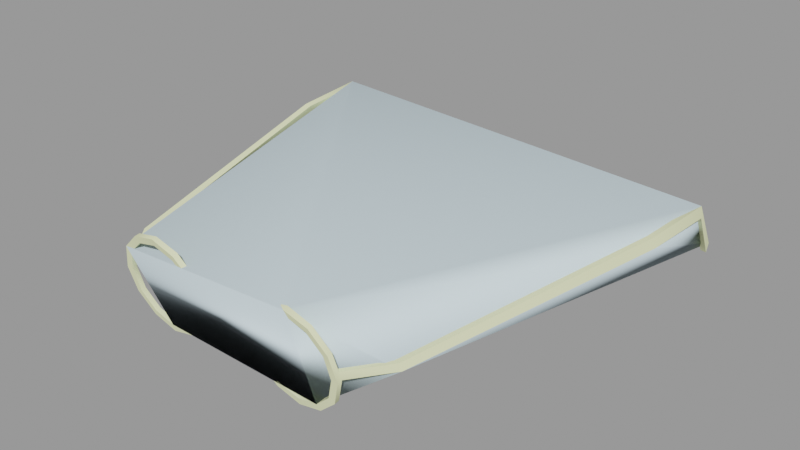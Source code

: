 # Source: medicgib008.blend  (saved by Blender 2.92.15; exported with 4.5.12 LTS)
import bpy
from mathutils import Matrix  # noqa: F401  (used for matrix-valued properties, if any)

bpy.ops.wm.read_factory_settings(use_empty=True)
scene = bpy.context.scene
scene.name = 'medicgib008.qc'

# ---- materials (node trees are filled in below, after node groups)
mat_medic_red_gib = bpy.data.materials.new('medic_red_gib')
mat_medic_red_gib.use_transparent_shadow = False
mat_medic_red_gib.diffuse_color = (0.905, 0.9437, 0.5574, 1.0)
mat_phy = bpy.data.materials.new('  phy')
mat_phy.use_transparent_shadow = False
mat_phy.diffuse_color = (0.7166, 0.8779, 0.9483, 1.0)

# ---- material node trees

# ---- meshes
me_medicgib008_reference = bpy.data.meshes.new('medicgib008_reference')
me_medicgib008_reference.from_pydata([(3.58, 2.858, 77.68), (3.612, 3.039, 77.73), (3.667, 2.856, 77.67), (3.526, 3.039, 77.73), (-1.04, -3.311, 78.42), (-1.009, -3.327, 78.52), (-0.9452, -3.359, 78.72), (-0.4822, -3.213, 77.78), (-0.7729, -3.227, 77.88), (-0.7735, -3.294, 77.87), (-0.9777, -3.33, 78.1), (-0.9771, -3.263, 78.11), (-1.041, -3.378, 78.41), (-0.9458, -3.426, 78.7), (-0.7182, -3.462, 78.91), (-0.7176, -3.395, 78.93), (-0.4189, -3.474, 78.98), (-0.4183, -3.407, 78.99), (-0.1282, -3.461, 78.88), (-0.1276, -3.394, 78.9), (0.07602, -3.425, 78.65), (0.0766, -3.358, 78.66), (0.1391, -3.376, 78.34), (0.1397, -3.309, 78.36), (0.04409, -3.328, 78.05), (0.04468, -3.261, 78.06), (-0.1835, -3.293, 77.84), (-0.1829, -3.226, 77.85), (-0.4828, -3.28, 77.77), (-2.396, 2.849, 78.0), (-2.424, 3.03, 78.05), (-2.339, 3.03, 78.04), (-2.485, 2.847, 77.99), (0.2058, -3.331, 78.49), (0.3969, -3.405, 78.54), (0.2052, -3.401, 78.47), (0.3974, -3.342, 78.55), (0.6389, -3.399, 78.57), (0.6394, -3.336, 78.58), (0.37, -3.419, 78.62), (0.1859, -3.416, 78.56), (0.6429, -3.413, 78.64), (0.3705, -3.356, 78.63), (0.6434, -3.35, 78.65), (0.1864, -3.346, 78.57), (0.1601, -3.37, 78.71), (-0.07649, -3.415, 78.98), (-0.4133, -3.433, 79.09), (-0.7599, -3.416, 79.01), (-1.024, -3.372, 78.77), (-1.098, -3.33, 78.54), (-1.134, -3.31, 78.42), (-1.061, -3.248, 78.07), (-0.8241, -3.202, 77.8), (-0.4873, -3.185, 77.69), (-0.1406, -3.201, 77.76), (0.1231, -3.246, 78.01), (0.2332, -3.308, 78.35), (2.387, -3.304, 78.24), (2.363, -3.325, 78.35), (2.313, -3.367, 78.59), (1.02, -3.307, 78.31), (1.06, -3.4, 78.43), (1.061, -3.33, 78.44), (1.019, -3.377, 78.3), (1.092, -3.315, 77.94), (1.093, -3.244, 77.96), (1.329, -3.269, 77.67), (1.329, -3.199, 77.69), (1.665, -3.252, 77.56), (1.666, -3.182, 77.57), (2.012, -3.268, 77.64), (2.013, -3.198, 77.65), (2.276, -3.313, 77.88), (2.276, -3.243, 77.89), (2.386, -3.375, 78.23), (2.313, -3.437, 78.58), (2.076, -3.483, 78.85), (2.077, -3.412, 78.86), (1.74, -3.5, 78.96), (1.74, -3.429, 78.98), (1.393, -3.484, 78.89), (1.393, -3.413, 78.9), (1.129, -3.439, 78.64), (1.13, -3.368, 78.66), (1.089, -3.415, 78.51), (1.089, -3.345, 78.53), (2.229, -3.422, 78.54), (2.292, -3.373, 78.23), (2.025, -3.458, 78.77), (1.734, -3.471, 78.87), (1.435, -3.458, 78.8), (1.208, -3.423, 78.59), (1.113, -3.375, 78.29), (1.176, -3.326, 77.99), (1.38, -3.291, 77.75), (1.671, -3.277, 77.66), (1.97, -3.29, 77.72), (2.197, -3.325, 77.93), (-1.532, -2.786, 78.48), (-1.498, -2.805, 78.59), (-2.436, 1.133, 78.78), (-2.387, 1.105, 78.93), (-2.516, 2.24, 78.81), (-2.468, 2.275, 78.96), (-1.441, -2.774, 78.47), (-2.347, 1.133, 78.78), (-2.428, 2.241, 78.81), (-1.411, -2.79, 78.57), (-2.303, 1.111, 78.91), (-2.384, 2.274, 78.94), (2.198, -3.258, 77.95), (1.97, -3.223, 77.74), (1.671, -3.21, 77.67), (1.38, -3.224, 77.77), (1.176, -3.259, 78.0), (1.113, -3.308, 78.31), (1.208, -3.356, 78.6), (1.436, -3.391, 78.81), (1.735, -3.404, 78.88), (2.026, -3.391, 78.78), (2.23, -3.355, 78.55), (2.293, -3.306, 78.24), (2.273, -3.322, 78.34), (3.668, 2.283, 78.63), (3.753, 2.284, 78.64), (3.588, 1.119, 78.61), (3.673, 1.114, 78.61), (2.676, -2.784, 78.35), (2.764, -2.799, 78.36), (3.786, 2.249, 78.48), (3.697, 2.25, 78.49), (3.706, 1.142, 78.46), (3.617, 1.142, 78.46), (2.786, -2.78, 78.25), (2.696, -2.768, 78.26), (0.8772, -3.341, 78.53), (0.8768, -3.404, 78.51), (0.9117, -3.418, 78.59), (0.6429, -3.413, 78.64), (0.9122, -3.355, 78.6), (-0.1412, -3.271, 77.75), (0.1225, -3.316, 77.99), (0.2326, -3.378, 78.34), (0.1596, -3.44, 78.7), (-0.07704, -3.486, 78.96), (-0.4138, -3.503, 79.08), (-0.7605, -3.487, 79.0), (-1.024, -3.442, 78.76), (-1.134, -3.38, 78.41), (-1.061, -3.318, 78.06), (-0.8246, -3.272, 77.79), (-0.4879, -3.255, 77.67)], [], [(0, 1, 2), (0, 3, 1), (4, 5, 6), (7, 8, 9), (8, 10, 9), (8, 11, 10), (11, 12, 10), (11, 4, 12), (4, 13, 12), (4, 6, 13), (6, 14, 13), (6, 15, 14), (15, 16, 14), (15, 17, 16), (17, 18, 16), (17, 19, 18), (19, 20, 18), (19, 21, 20), (21, 22, 20), (21, 23, 22), (23, 24, 22), (23, 25, 24), (25, 26, 24), (25, 27, 26), (27, 28, 26), (27, 7, 28), (7, 9, 28), (29, 30, 31), (29, 32, 30), (33, 34, 35), (33, 36, 34), (36, 37, 34), (36, 38, 37), (35, 39, 40), (35, 34, 39), (34, 41, 39), (34, 37, 41), (42, 43, 38), (42, 38, 36), (44, 42, 36), (44, 36, 33), (21, 44, 33), (21, 45, 44), (19, 45, 21), (19, 46, 45), (17, 46, 19), (17, 47, 46), (15, 47, 17), (15, 48, 47), (6, 48, 15), (6, 49, 48), (6, 50, 49), (6, 5, 50), (11, 51, 4), (11, 52, 51), (8, 52, 11), (8, 53, 52), (7, 53, 8), (7, 54, 53), (27, 54, 7), (27, 55, 54), (25, 55, 27), (25, 56, 55), (23, 56, 25), (23, 57, 56), (21, 57, 23), (21, 33, 57), (58, 59, 60), (61, 62, 63), (61, 64, 62), (61, 65, 64), (61, 66, 65), (66, 67, 65), (66, 68, 67), (68, 69, 67), (68, 70, 69), (70, 71, 69), (70, 72, 71), (72, 73, 71), (72, 74, 73), (74, 75, 73), (74, 58, 75), (58, 76, 75), (58, 60, 76), (60, 77, 76), (60, 78, 77), (78, 79, 77), (78, 80, 79), (80, 81, 79), (80, 82, 81), (82, 83, 81), (82, 84, 83), (84, 85, 83), (84, 86, 85), (85, 62, 64), (75, 87, 88), (75, 76, 87), (76, 89, 87), (76, 77, 89), (77, 90, 89), (77, 79, 90), (79, 91, 90), (79, 81, 91), (81, 92, 91), (81, 83, 92), (85, 92, 83), (85, 93, 92), (85, 64, 93), (64, 94, 93), (64, 65, 94), (65, 95, 94), (65, 67, 95), (67, 96, 95), (67, 69, 96), (69, 97, 96), (69, 71, 97), (71, 98, 97), (71, 73, 98), (73, 88, 98), (73, 75, 88), (40, 42, 44), (40, 39, 42), (39, 43, 42), (39, 41, 43), (50, 99, 51), (50, 100, 99), (100, 101, 99), (100, 102, 101), (102, 103, 101), (102, 104, 103), (104, 32, 103), (104, 30, 32), (51, 105, 4), (51, 99, 105), (99, 106, 105), (99, 101, 106), (101, 107, 106), (101, 103, 107), (103, 29, 107), (103, 32, 29), (4, 108, 5), (4, 105, 108), (105, 109, 108), (105, 106, 109), (106, 110, 109), (106, 107, 110), (107, 31, 110), (107, 29, 31), (5, 100, 50), (5, 108, 100), (108, 102, 100), (108, 109, 102), (109, 104, 102), (109, 110, 104), (110, 30, 104), (110, 31, 30), (111, 98, 88), (112, 98, 111), (112, 97, 98), (113, 97, 112), (113, 96, 97), (114, 96, 113), (114, 95, 96), (115, 95, 114), (115, 94, 95), (116, 94, 115), (116, 93, 94), (117, 93, 116), (117, 92, 93), (118, 92, 117), (118, 91, 92), (119, 91, 118), (119, 90, 91), (120, 90, 119), (120, 89, 90), (121, 89, 120), (121, 87, 89), (122, 87, 121), (122, 88, 87), (111, 88, 122), (122, 121, 123), (124, 1, 3), (124, 125, 1), (126, 125, 124), (126, 127, 125), (128, 127, 126), (128, 129, 127), (123, 129, 128), (123, 59, 129), (130, 0, 2), (130, 131, 0), (132, 131, 130), (132, 133, 131), (134, 133, 132), (134, 135, 133), (58, 135, 134), (58, 122, 135), (136, 37, 38), (136, 137, 37), (63, 137, 136), (63, 62, 137), (138, 43, 139), (138, 140, 43), (85, 140, 138), (85, 86, 140), (137, 139, 37), (137, 138, 139), (62, 138, 137), (62, 85, 138), (131, 3, 0), (131, 124, 3), (133, 124, 131), (133, 126, 124), (135, 126, 133), (135, 128, 126), (122, 128, 135), (122, 123, 128), (125, 2, 1), (125, 130, 2), (127, 130, 125), (127, 132, 130), (129, 132, 127), (129, 134, 132), (59, 134, 129), (59, 58, 134), (121, 59, 123), (121, 60, 59), (121, 78, 60), (121, 120, 78), (120, 80, 78), (120, 119, 80), (119, 82, 80), (119, 118, 82), (118, 84, 82), (118, 117, 84), (117, 86, 84), (140, 38, 43), (140, 136, 38), (86, 136, 140), (86, 63, 136), (117, 63, 86), (117, 61, 63), (117, 116, 61), (116, 66, 61), (116, 115, 66), (115, 68, 66), (115, 114, 68), (114, 70, 68), (114, 113, 70), (113, 72, 70), (113, 112, 72), (112, 74, 72), (112, 111, 74), (111, 58, 74), (111, 122, 58), (141, 26, 28), (142, 26, 141), (142, 24, 26), (143, 24, 142), (143, 22, 24), (22, 143, 35), (22, 35, 40), (22, 40, 144), (144, 20, 22), (145, 20, 144), (145, 18, 20), (146, 18, 145), (146, 16, 18), (147, 16, 146), (147, 14, 16), (148, 14, 147), (148, 13, 14), (149, 13, 148), (149, 12, 13), (150, 12, 149), (150, 10, 12), (151, 10, 150), (151, 9, 10), (152, 9, 151), (152, 28, 9), (141, 28, 152), (45, 40, 44), (45, 144, 40), (46, 144, 45), (46, 145, 144), (47, 145, 46), (47, 146, 145), (48, 146, 47), (48, 147, 146), (49, 147, 48), (49, 148, 147), (148, 49, 50), (148, 50, 51), (51, 149, 148), (52, 149, 51), (52, 150, 149), (53, 150, 52), (53, 151, 150), (54, 151, 53), (54, 152, 151), (55, 152, 54), (55, 141, 152), (56, 141, 55), (56, 142, 141), (57, 142, 56), (57, 143, 142), (57, 35, 143), (57, 33, 35)])
me_medicgib008_reference.polygons.foreach_set('use_smooth', [True] * 308)
_k = set([(0, 2), (0, 3), (0, 131), (1, 2), (1, 3), (1, 125), (2, 130), (3, 124), (4, 11), (4, 51), (4, 105), (5, 6), (5, 50), (5, 108), (6, 15), (7, 8), (7, 27), (8, 11), (9, 10), (9, 28), (10, 12), (12, 13), (13, 14), (14, 16), (15, 17), (16, 18), (17, 19), (18, 20), (19, 21), (20, 22), (21, 23), (22, 24), (23, 25), (24, 26), (25, 27), (26, 28), (29, 31), (29, 32), (29, 107), (30, 31), (30, 32), (30, 104), (31, 110), (32, 103), (33, 35), (33, 36), (33, 57), (34, 35), (34, 37), (34, 41), (35, 143), (36, 38), (37, 38), (37, 137), (38, 43), (38, 136), (39, 40), (39, 41), (39, 43), (40, 44), (40, 144), (42, 43), (42, 44), (43, 140), (44, 45), (45, 46), (46, 47), (47, 48), (48, 49), (49, 50), (50, 100), (51, 52), (51, 99), (52, 53), (53, 54), (54, 55), (55, 56), (56, 57), (58, 74), (58, 122), (58, 134), (59, 60), (59, 123), (59, 129), (60, 78), (61, 63), (61, 66), (62, 63), (62, 64), (62, 137), (63, 136), (64, 65), (65, 67), (66, 68), (67, 69), (68, 70), (69, 71), (70, 72), (71, 73), (72, 74), (73, 75), (75, 76), (76, 77), (77, 79), (78, 80), (79, 81), (80, 82), (81, 83), (82, 84), (83, 85), (84, 86), (85, 86), (85, 138), (86, 140), (87, 88), (87, 89), (88, 98), (89, 90), (90, 91), (91, 92), (92, 93), (93, 94), (94, 95), (95, 96), (96, 97), (97, 98), (99, 101), (100, 102), (101, 103), (102, 104), (105, 106), (106, 107), (108, 109), (109, 110), (111, 112), (111, 122), (112, 113), (113, 114), (114, 115), (115, 116), (116, 117), (117, 118), (118, 119), (119, 120), (120, 121), (121, 123), (122, 135), (123, 128), (124, 126), (125, 127), (126, 128), (127, 129), (130, 132), (131, 133), (132, 134), (133, 135), (138, 139), (141, 142), (141, 152), (142, 143), (144, 145), (145, 146), (146, 147), (147, 148), (148, 149), (149, 150), (150, 151), (151, 152)])
me_medicgib008_reference.attributes.new('sharp_edge', 'BOOLEAN', 'EDGE').data.foreach_set('value', [ (min(e.vertices), max(e.vertices)) in _k for e in me_medicgib008_reference.edges])
_uv = me_medicgib008_reference.uv_layers.new(name='UVMap')
_uv.uv.foreach_set('vector', [0.5822, 0.4699, 0.5836, 0.4742, 0.5813, 0.4714, 0.5822, 0.4699, 0.5844, 0.4726, 0.5836, 0.4742, 0.6358, 0.5598, 0.6351, 0.5647, 0.6338, 0.5748, 0.6208, 0.5298, 0.6283, 0.5338, 0.6289, 0.5306, 0.6283, 0.5338, 0.6349, 0.5431, 0.6289, 0.5306, 0.6283, 0.5338, 0.6338, 0.5448, 0.6349, 0.5431, 0.6338, 0.5448, 0.6371, 0.5601, 0.6349, 0.5431, 0.6338, 0.5448, 0.6358, 0.5598, 0.6371, 0.5601, 0.6358, 0.5598, 0.6349, 0.5771, 0.6371, 0.5601, 0.6358, 0.5598, 0.6338, 0.5748, 0.6349, 0.5771, 0.6338, 0.5748, 0.6289, 0.5895, 0.6349, 0.5771, 0.6338, 0.5748, 0.6283, 0.5858, 0.6289, 0.5895, 0.6283, 0.5858, 0.6208, 0.5941, 0.6289, 0.5895, 0.6283, 0.5858, 0.6208, 0.5899, 0.6208, 0.5941, 0.6208, 0.5899, 0.6126, 0.5895, 0.6208, 0.5941, 0.6208, 0.5899, 0.6134, 0.5858, 0.6126, 0.5895, 0.6134, 0.5858, 0.6066, 0.5771, 0.6126, 0.5895, 0.6134, 0.5858, 0.6079, 0.5748, 0.6066, 0.5771, 0.6079, 0.5748, 0.6044, 0.5601, 0.6066, 0.5771, 0.6079, 0.5748, 0.6059, 0.5598, 0.6044, 0.5601, 0.6059, 0.5598, 0.6066, 0.5431, 0.6044, 0.5601, 0.6059, 0.5598, 0.6079, 0.5448, 0.6066, 0.5431, 0.6079, 0.5448, 0.6126, 0.5306, 0.6066, 0.5431, 0.6079, 0.5448, 0.6134, 0.5338, 0.6126, 0.5306, 0.6134, 0.5338, 0.6208, 0.5261, 0.6126, 0.5306, 0.6134, 0.5338, 0.6208, 0.5298, 0.6208, 0.5261, 0.6208, 0.5298, 0.6289, 0.5306, 0.6208, 0.5261, 0.5822, 0.4699, 0.5836, 0.4742, 0.5844, 0.4726, 0.5822, 0.4699, 0.5813, 0.4714, 0.5836, 0.4742, 0.62, 0.5527, 0.6188, 0.5568, 0.6205, 0.5542, 0.62, 0.5527, 0.6184, 0.5549, 0.6188, 0.5568, 0.6184, 0.5549, 0.616, 0.5574, 0.6188, 0.5568, 0.6184, 0.5549, 0.6162, 0.5553, 0.616, 0.5574, 0.6205, 0.5542, 0.6194, 0.5591, 0.621, 0.5566, 0.6205, 0.5542, 0.6188, 0.5568, 0.6194, 0.5591, 0.6188, 0.5568, 0.6156, 0.5598, 0.6194, 0.5591, 0.6188, 0.5568, 0.616, 0.5574, 0.6156, 0.5598, 0.6287, 0.5683, 0.6327, 0.5683, 0.6322, 0.5659, 0.6287, 0.5683, 0.6322, 0.5659, 0.6292, 0.5659, 0.6269, 0.5661, 0.6287, 0.5683, 0.6292, 0.5659, 0.6269, 0.5661, 0.6292, 0.5659, 0.6273, 0.5637, 0.6257, 0.5689, 0.6269, 0.5661, 0.6273, 0.5637, 0.6257, 0.5689, 0.6265, 0.5699, 0.6269, 0.5661, 0.6224, 0.5754, 0.6265, 0.5699, 0.6257, 0.5689, 0.6224, 0.5754, 0.6229, 0.5772, 0.6265, 0.5699, 0.6179, 0.5778, 0.6229, 0.5772, 0.6224, 0.5754, 0.6179, 0.5778, 0.6179, 0.5798, 0.6229, 0.5772, 0.6135, 0.5754, 0.6179, 0.5798, 0.6179, 0.5778, 0.6135, 0.5754, 0.613, 0.5772, 0.6179, 0.5798, 0.6102, 0.5689, 0.613, 0.5772, 0.6135, 0.5754, 0.6102, 0.5689, 0.6094, 0.5699, 0.613, 0.5772, 0.6102, 0.5689, 0.6085, 0.5631, 0.6094, 0.5699, 0.6102, 0.5689, 0.6094, 0.5628, 0.6085, 0.5631, 0.6102, 0.551, 0.6081, 0.5599, 0.609, 0.5599, 0.6102, 0.551, 0.6094, 0.55, 0.6081, 0.5599, 0.6135, 0.5444, 0.6094, 0.55, 0.6102, 0.551, 0.6135, 0.5444, 0.613, 0.5427, 0.6094, 0.55, 0.6179, 0.542, 0.613, 0.5427, 0.6135, 0.5444, 0.6179, 0.542, 0.6179, 0.54, 0.613, 0.5427, 0.6224, 0.5444, 0.6179, 0.54, 0.6179, 0.542, 0.6224, 0.5444, 0.6229, 0.5427, 0.6179, 0.54, 0.6257, 0.551, 0.6229, 0.5427, 0.6224, 0.5444, 0.6257, 0.551, 0.6265, 0.55, 0.6229, 0.5427, 0.6269, 0.5599, 0.6265, 0.55, 0.6257, 0.551, 0.6269, 0.5599, 0.6278, 0.5599, 0.6265, 0.55, 0.6257, 0.5689, 0.6278, 0.5599, 0.6269, 0.5599, 0.6257, 0.5689, 0.6273, 0.5637, 0.6278, 0.5599, 0.537, 0.5111, 0.5392, 0.511, 0.5438, 0.5108, 0.4973, 0.513, 0.4947, 0.5105, 0.4947, 0.5131, 0.4973, 0.513, 0.4972, 0.5104, 0.4947, 0.5105, 0.4973, 0.513, 0.504, 0.51, 0.4972, 0.5104, 0.4973, 0.513, 0.504, 0.5127, 0.504, 0.51, 0.504, 0.5127, 0.5106, 0.5097, 0.504, 0.51, 0.504, 0.5127, 0.5106, 0.5123, 0.5106, 0.5097, 0.5106, 0.5123, 0.5171, 0.5094, 0.5106, 0.5097, 0.5106, 0.5123, 0.5171, 0.512, 0.5171, 0.5094, 0.5171, 0.512, 0.5236, 0.5091, 0.5171, 0.5094, 0.5171, 0.512, 0.5236, 0.5117, 0.5236, 0.5091, 0.5236, 0.5117, 0.5302, 0.5088, 0.5236, 0.5091, 0.5236, 0.5117, 0.5302, 0.5114, 0.5302, 0.5088, 0.5302, 0.5114, 0.5369, 0.5085, 0.5302, 0.5088, 0.5302, 0.5114, 0.537, 0.5111, 0.5369, 0.5085, 0.537, 0.5111, 0.5438, 0.5082, 0.5369, 0.5085, 0.537, 0.5111, 0.5438, 0.5108, 0.5438, 0.5082, 0.5438, 0.5108, 0.5505, 0.5078, 0.5438, 0.5082, 0.5438, 0.5108, 0.5505, 0.5105, 0.5505, 0.5078, 0.5505, 0.5105, 0.557, 0.5075, 0.5505, 0.5078, 0.5505, 0.5105, 0.5571, 0.5101, 0.557, 0.5075, 0.5571, 0.5101, 0.5636, 0.5072, 0.557, 0.5075, 0.5571, 0.5101, 0.5636, 0.5098, 0.5636, 0.5072, 0.5636, 0.5098, 0.5703, 0.5069, 0.5636, 0.5072, 0.5636, 0.5098, 0.5703, 0.5095, 0.5703, 0.5069, 0.5703, 0.5095, 0.5729, 0.5068, 0.5703, 0.5069, 0.5703, 0.5095, 0.5729, 0.5094, 0.5729, 0.5068, 0.6042, 0.5719, 0.6036, 0.5672, 0.6026, 0.5601, 0.6389, 0.5601, 0.6349, 0.5771, 0.6371, 0.5601, 0.6389, 0.5601, 0.6364, 0.579, 0.6349, 0.5771, 0.6364, 0.579, 0.6289, 0.5895, 0.6349, 0.5771, 0.6364, 0.579, 0.6298, 0.5928, 0.6289, 0.5895, 0.6298, 0.5928, 0.6208, 0.5941, 0.6289, 0.5895, 0.6298, 0.5928, 0.6208, 0.5978, 0.6208, 0.5941, 0.6208, 0.5978, 0.6126, 0.5895, 0.6208, 0.5941, 0.6208, 0.5978, 0.6117, 0.5928, 0.6126, 0.5895, 0.6117, 0.5928, 0.6066, 0.5771, 0.6126, 0.5895, 0.6117, 0.5928, 0.6051, 0.579, 0.6066, 0.5771, 0.6042, 0.5719, 0.6066, 0.5771, 0.6051, 0.579, 0.6042, 0.5719, 0.6044, 0.5601, 0.6066, 0.5771, 0.6042, 0.5719, 0.6026, 0.5601, 0.6044, 0.5601, 0.6026, 0.5601, 0.6066, 0.5431, 0.6044, 0.5601, 0.6026, 0.5601, 0.6051, 0.5412, 0.6066, 0.5431, 0.6051, 0.5412, 0.6126, 0.5306, 0.6066, 0.5431, 0.6051, 0.5412, 0.6117, 0.5274, 0.6126, 0.5306, 0.6117, 0.5274, 0.6208, 0.5261, 0.6126, 0.5306, 0.6117, 0.5274, 0.6208, 0.5224, 0.6208, 0.5261, 0.6208, 0.5224, 0.6289, 0.5306, 0.6208, 0.5261, 0.6208, 0.5224, 0.6298, 0.5274, 0.6289, 0.5306, 0.6298, 0.5274, 0.6349, 0.5431, 0.6289, 0.5306, 0.6298, 0.5274, 0.6364, 0.5412, 0.6349, 0.5431, 0.6364, 0.5412, 0.6371, 0.5601, 0.6349, 0.5431, 0.6364, 0.5412, 0.6389, 0.5601, 0.6371, 0.5601, 0.6214, 0.5587, 0.6195, 0.5611, 0.6215, 0.5607, 0.6214, 0.5587, 0.6194, 0.5591, 0.6195, 0.5611, 0.6194, 0.5591, 0.6157, 0.5618, 0.6195, 0.5611, 0.6194, 0.5591, 0.6156, 0.5598, 0.6157, 0.5618, 0.4977, 0.4968, 0.5049, 0.4922, 0.4979, 0.4926, 0.4977, 0.4968, 0.5047, 0.4964, 0.5049, 0.4922, 0.5047, 0.4964, 0.5569, 0.4893, 0.5049, 0.4922, 0.5047, 0.4964, 0.5566, 0.4935, 0.5569, 0.4893, 0.5566, 0.4935, 0.5714, 0.4893, 0.5569, 0.4893, 0.5566, 0.4935, 0.5718, 0.4936, 0.5714, 0.4893, 0.5718, 0.4936, 0.5813, 0.4714, 0.5714, 0.4893, 0.5718, 0.4936, 0.5836, 0.4742, 0.5813, 0.4714, 0.4982, 0.5052, 0.5049, 0.5025, 0.4979, 0.5029, 0.4982, 0.5052, 0.5052, 0.5048, 0.5049, 0.5025, 0.5052, 0.5048, 0.5571, 0.4995, 0.5049, 0.5025, 0.5052, 0.5048, 0.5572, 0.5018, 0.5571, 0.4995, 0.5572, 0.5018, 0.5717, 0.4992, 0.5571, 0.4995, 0.5572, 0.5018, 0.5716, 0.5013, 0.5717, 0.4992, 0.5716, 0.5013, 0.5837, 0.5113, 0.5717, 0.4992, 0.5716, 0.5013, 0.5831, 0.5132, 0.5837, 0.5113, 0.4979, 0.5029, 0.5046, 0.4987, 0.4976, 0.4991, 0.4979, 0.5029, 0.5049, 0.5025, 0.5046, 0.4987, 0.5049, 0.5025, 0.5566, 0.4958, 0.5046, 0.4987, 0.5049, 0.5025, 0.5571, 0.4995, 0.5566, 0.4958, 0.5571, 0.4995, 0.5719, 0.4952, 0.5566, 0.4958, 0.5571, 0.4995, 0.5717, 0.4992, 0.5719, 0.4952, 0.5717, 0.4992, 0.5856, 0.508, 0.5719, 0.4952, 0.5717, 0.4992, 0.5837, 0.5113, 0.5856, 0.508, 0.4976, 0.4991, 0.5047, 0.4964, 0.4977, 0.4968, 0.4976, 0.4991, 0.5046, 0.4987, 0.5047, 0.4964, 0.5046, 0.4987, 0.5566, 0.4935, 0.5047, 0.4964, 0.5046, 0.4987, 0.5566, 0.4958, 0.5566, 0.4935, 0.5566, 0.4958, 0.5718, 0.4936, 0.5566, 0.4935, 0.5566, 0.4958, 0.5719, 0.4952, 0.5718, 0.4936, 0.5719, 0.4952, 0.5836, 0.4742, 0.5718, 0.4936, 0.5719, 0.4952, 0.5844, 0.4757, 0.5836, 0.4742, 0.6338, 0.5448, 0.6349, 0.5431, 0.6371, 0.5601, 0.6283, 0.5338, 0.6349, 0.5431, 0.6338, 0.5448, 0.6283, 0.5338, 0.6289, 0.5306, 0.6349, 0.5431, 0.6208, 0.5298, 0.6289, 0.5306, 0.6283, 0.5338, 0.6208, 0.5298, 0.6208, 0.5261, 0.6289, 0.5306, 0.6134, 0.5338, 0.6208, 0.5261, 0.6208, 0.5298, 0.6134, 0.5338, 0.6126, 0.5306, 0.6208, 0.5261, 0.6079, 0.5448, 0.6126, 0.5306, 0.6134, 0.5338, 0.6079, 0.5448, 0.6066, 0.5431, 0.6126, 0.5306, 0.6059, 0.5598, 0.6066, 0.5431, 0.6079, 0.5448, 0.6059, 0.5598, 0.6044, 0.5601, 0.6066, 0.5431, 0.6079, 0.5748, 0.6044, 0.5601, 0.6059, 0.5598, 0.6079, 0.5748, 0.6066, 0.5771, 0.6044, 0.5601, 0.6134, 0.5858, 0.6066, 0.5771, 0.6079, 0.5748, 0.6134, 0.5858, 0.6126, 0.5895, 0.6066, 0.5771, 0.6208, 0.5899, 0.6126, 0.5895, 0.6134, 0.5858, 0.6208, 0.5899, 0.6208, 0.5941, 0.6126, 0.5895, 0.6283, 0.5858, 0.6208, 0.5941, 0.6208, 0.5899, 0.6283, 0.5858, 0.6289, 0.5895, 0.6208, 0.5941, 0.6338, 0.5748, 0.6289, 0.5895, 0.6283, 0.5858, 0.6338, 0.5748, 0.6349, 0.5771, 0.6289, 0.5895, 0.6358, 0.5598, 0.6349, 0.5771, 0.6338, 0.5748, 0.6358, 0.5598, 0.6371, 0.5601, 0.6349, 0.5771, 0.6338, 0.5448, 0.6371, 0.5601, 0.6358, 0.5598, 0.6358, 0.5598, 0.6338, 0.5748, 0.6351, 0.5647, 0.5719, 0.4952, 0.5836, 0.4742, 0.5844, 0.4757, 0.5719, 0.4952, 0.5718, 0.4936, 0.5836, 0.4742, 0.5566, 0.4958, 0.5718, 0.4936, 0.5719, 0.4952, 0.5566, 0.4958, 0.5566, 0.4935, 0.5718, 0.4936, 0.5046, 0.4987, 0.5566, 0.4935, 0.5566, 0.4958, 0.5046, 0.4987, 0.5047, 0.4964, 0.5566, 0.4935, 0.4976, 0.4991, 0.5047, 0.4964, 0.5046, 0.4987, 0.4976, 0.4991, 0.4977, 0.4968, 0.5047, 0.4964, 0.5716, 0.5013, 0.5837, 0.5113, 0.5831, 0.5132, 0.5716, 0.5013, 0.5717, 0.4992, 0.5837, 0.5113, 0.5572, 0.5018, 0.5717, 0.4992, 0.5716, 0.5013, 0.5572, 0.5018, 0.5571, 0.4995, 0.5717, 0.4992, 0.5052, 0.5048, 0.5571, 0.4995, 0.5572, 0.5018, 0.5052, 0.5048, 0.5049, 0.5025, 0.5571, 0.4995, 0.4982, 0.5052, 0.5049, 0.5025, 0.5052, 0.5048, 0.4982, 0.5052, 0.4979, 0.5029, 0.5049, 0.5025, 0.6184, 0.5549, 0.616, 0.5574, 0.6162, 0.5553, 0.6184, 0.5549, 0.6188, 0.5568, 0.616, 0.5574, 0.62, 0.5527, 0.6188, 0.5568, 0.6184, 0.5549, 0.62, 0.5527, 0.6205, 0.5542, 0.6188, 0.5568, 0.6194, 0.5591, 0.6157, 0.5618, 0.6156, 0.5598, 0.6194, 0.5591, 0.6195, 0.5611, 0.6157, 0.5618, 0.6214, 0.5587, 0.6195, 0.5611, 0.6194, 0.5591, 0.6214, 0.5587, 0.6215, 0.5607, 0.6195, 0.5611, 0.6188, 0.5568, 0.6156, 0.5598, 0.616, 0.5574, 0.6188, 0.5568, 0.6194, 0.5591, 0.6156, 0.5598, 0.6205, 0.5542, 0.6194, 0.5591, 0.6188, 0.5568, 0.6205, 0.5542, 0.621, 0.5566, 0.6194, 0.5591, 0.5717, 0.4992, 0.5856, 0.508, 0.5837, 0.5113, 0.5717, 0.4992, 0.5719, 0.4952, 0.5856, 0.508, 0.5571, 0.4995, 0.5719, 0.4952, 0.5717, 0.4992, 0.5571, 0.4995, 0.5566, 0.4958, 0.5719, 0.4952, 0.5049, 0.5025, 0.5566, 0.4958, 0.5571, 0.4995, 0.5049, 0.5025, 0.5046, 0.4987, 0.5566, 0.4958, 0.4979, 0.5029, 0.5046, 0.4987, 0.5049, 0.5025, 0.4979, 0.5029, 0.4976, 0.4991, 0.5046, 0.4987, 0.5718, 0.4936, 0.5813, 0.4714, 0.5836, 0.4742, 0.5718, 0.4936, 0.5714, 0.4893, 0.5813, 0.4714, 0.5566, 0.4935, 0.5714, 0.4893, 0.5718, 0.4936, 0.5566, 0.4935, 0.5569, 0.4893, 0.5714, 0.4893, 0.5047, 0.4964, 0.5569, 0.4893, 0.5566, 0.4935, 0.5047, 0.4964, 0.5049, 0.4922, 0.5569, 0.4893, 0.4977, 0.4968, 0.5049, 0.4922, 0.5047, 0.4964, 0.4977, 0.4968, 0.4979, 0.4926, 0.5049, 0.4922, 0.6102, 0.5689, 0.6085, 0.5631, 0.6094, 0.5628, 0.6102, 0.5689, 0.6094, 0.5699, 0.6085, 0.5631, 0.6102, 0.5689, 0.613, 0.5772, 0.6094, 0.5699, 0.6102, 0.5689, 0.6135, 0.5754, 0.613, 0.5772, 0.6135, 0.5754, 0.6179, 0.5798, 0.613, 0.5772, 0.6135, 0.5754, 0.6179, 0.5778, 0.6179, 0.5798, 0.6179, 0.5778, 0.6229, 0.5772, 0.6179, 0.5798, 0.6179, 0.5778, 0.6224, 0.5754, 0.6229, 0.5772, 0.6224, 0.5754, 0.6265, 0.5699, 0.6229, 0.5772, 0.6224, 0.5754, 0.6257, 0.5689, 0.6265, 0.5699, 0.6257, 0.5689, 0.6269, 0.5661, 0.6265, 0.5699, 0.6287, 0.5683, 0.6322, 0.5659, 0.6327, 0.5683, 0.6287, 0.5683, 0.6292, 0.5659, 0.6322, 0.5659, 0.6269, 0.5661, 0.6292, 0.5659, 0.6287, 0.5683, 0.6269, 0.5661, 0.6273, 0.5637, 0.6292, 0.5659, 0.6257, 0.5689, 0.6273, 0.5637, 0.6269, 0.5661, 0.6257, 0.5689, 0.6278, 0.5599, 0.6273, 0.5637, 0.6257, 0.5689, 0.6269, 0.5599, 0.6278, 0.5599, 0.6269, 0.5599, 0.6265, 0.55, 0.6278, 0.5599, 0.6269, 0.5599, 0.6257, 0.551, 0.6265, 0.55, 0.6257, 0.551, 0.6229, 0.5427, 0.6265, 0.55, 0.6257, 0.551, 0.6224, 0.5444, 0.6229, 0.5427, 0.6224, 0.5444, 0.6179, 0.54, 0.6229, 0.5427, 0.6224, 0.5444, 0.6179, 0.542, 0.6179, 0.54, 0.6179, 0.542, 0.613, 0.5427, 0.6179, 0.54, 0.6179, 0.542, 0.6135, 0.5444, 0.613, 0.5427, 0.6135, 0.5444, 0.6094, 0.55, 0.613, 0.5427, 0.6135, 0.5444, 0.6102, 0.551, 0.6094, 0.55, 0.6102, 0.551, 0.6081, 0.5599, 0.6094, 0.55, 0.6102, 0.551, 0.609, 0.5599, 0.6081, 0.5599, 0.6117, 0.5274, 0.6126, 0.5306, 0.6208, 0.5261, 0.6051, 0.5412, 0.6126, 0.5306, 0.6117, 0.5274, 0.6051, 0.5412, 0.6066, 0.5431, 0.6126, 0.5306, 0.6026, 0.5601, 0.6066, 0.5431, 0.6051, 0.5412, 0.6026, 0.5601, 0.6044, 0.5601, 0.6066, 0.5431, 0.6044, 0.5601, 0.6026, 0.5601, 0.6036, 0.5672, 0.6044, 0.5601, 0.6036, 0.5672, 0.6042, 0.5719, 0.6044, 0.5601, 0.6042, 0.5719, 0.6051, 0.579, 0.6051, 0.579, 0.6066, 0.5771, 0.6044, 0.5601, 0.6117, 0.5928, 0.6066, 0.5771, 0.6051, 0.579, 0.6117, 0.5928, 0.6126, 0.5895, 0.6066, 0.5771, 0.6208, 0.5978, 0.6126, 0.5895, 0.6117, 0.5928, 0.6208, 0.5978, 0.6208, 0.5941, 0.6126, 0.5895, 0.6298, 0.5928, 0.6208, 0.5941, 0.6208, 0.5978, 0.6298, 0.5928, 0.6289, 0.5895, 0.6208, 0.5941, 0.6364, 0.579, 0.6289, 0.5895, 0.6298, 0.5928, 0.6364, 0.579, 0.6349, 0.5771, 0.6289, 0.5895, 0.6389, 0.5601, 0.6349, 0.5771, 0.6364, 0.579, 0.6389, 0.5601, 0.6371, 0.5601, 0.6349, 0.5771, 0.6364, 0.5412, 0.6371, 0.5601, 0.6389, 0.5601, 0.6364, 0.5412, 0.6349, 0.5431, 0.6371, 0.5601, 0.6298, 0.5274, 0.6349, 0.5431, 0.6364, 0.5412, 0.6298, 0.5274, 0.6289, 0.5306, 0.6349, 0.5431, 0.6208, 0.5224, 0.6289, 0.5306, 0.6298, 0.5274, 0.6208, 0.5224, 0.6208, 0.5261, 0.6289, 0.5306, 0.6117, 0.5274, 0.6208, 0.5261, 0.6208, 0.5224, 0.5703, 0.5095, 0.5729, 0.5068, 0.5729, 0.5094, 0.5703, 0.5095, 0.5703, 0.5069, 0.5729, 0.5068, 0.5636, 0.5098, 0.5703, 0.5069, 0.5703, 0.5095, 0.5636, 0.5098, 0.5636, 0.5072, 0.5703, 0.5069, 0.5571, 0.5101, 0.5636, 0.5072, 0.5636, 0.5098, 0.5571, 0.5101, 0.557, 0.5075, 0.5636, 0.5072, 0.5505, 0.5105, 0.557, 0.5075, 0.5571, 0.5101, 0.5505, 0.5105, 0.5505, 0.5078, 0.557, 0.5075, 0.5438, 0.5108, 0.5505, 0.5078, 0.5505, 0.5105, 0.5438, 0.5108, 0.5438, 0.5082, 0.5505, 0.5078, 0.5438, 0.5082, 0.5438, 0.5108, 0.5392, 0.511, 0.5438, 0.5082, 0.5392, 0.511, 0.537, 0.5111, 0.537, 0.5111, 0.5369, 0.5085, 0.5438, 0.5082, 0.5302, 0.5114, 0.5369, 0.5085, 0.537, 0.5111, 0.5302, 0.5114, 0.5302, 0.5088, 0.5369, 0.5085, 0.5236, 0.5117, 0.5302, 0.5088, 0.5302, 0.5114, 0.5236, 0.5117, 0.5236, 0.5091, 0.5302, 0.5088, 0.5171, 0.512, 0.5236, 0.5091, 0.5236, 0.5117, 0.5171, 0.512, 0.5171, 0.5094, 0.5236, 0.5091, 0.5106, 0.5123, 0.5171, 0.5094, 0.5171, 0.512, 0.5106, 0.5123, 0.5106, 0.5097, 0.5171, 0.5094, 0.504, 0.5127, 0.5106, 0.5097, 0.5106, 0.5123, 0.504, 0.5127, 0.504, 0.51, 0.5106, 0.5097, 0.4973, 0.513, 0.504, 0.51, 0.504, 0.5127, 0.4973, 0.513, 0.4972, 0.5104, 0.504, 0.51, 0.4973, 0.513, 0.4947, 0.5105, 0.4972, 0.5104, 0.4973, 0.513, 0.4947, 0.5131, 0.4947, 0.5105])
me_medicgib008_reference.materials.append(mat_medic_red_gib)
me_medicgib008_reference.use_remesh_fix_poles = True
me_medicgib008_reference.use_remesh_preserve_attributes = False
me_medicgib008_reference.use_mirror_vertex_groups = False
me_medicgib008_reference.update()
me_medicgib008_reference.normals_split_custom_set([tuple(v) for v in zip(*[iter([-0.06437, 0.266, -0.9618, -0.06436, 0.266, -0.9618, -0.06438, 0.266, -0.9618, -0.06437, 0.266, -0.9618, -0.06438, 0.266, -0.9618, -0.06436, 0.266, -0.9618, 0.9721, 0.2161, -0.0908, 0.9104, 0.3407, -0.2347, 0.8465, 0.09436, -0.524, 0.05174, -0.1909, 0.9803, 0.5558, -0.1632, 0.8151, 0.5561, -0.1632, 0.815, 0.5558, -0.1632, 0.8151, 0.897, -0.09182, 0.4324, 0.5561, -0.1632, 0.815, 0.5558, -0.1632, 0.8151, 0.897, -0.09184, 0.4325, 0.897, -0.09182, 0.4324, 0.897, -0.09184, 0.4325, 0.9986, 0.001466, -0.0524, 0.897, -0.09182, 0.4324, 0.897, -0.09184, 0.4325, 0.9721, 0.2161, -0.0908, 0.9986, 0.001466, -0.0524, 0.9721, 0.2161, -0.0908, 0.8465, 0.09437, -0.524, 0.9986, 0.001466, -0.0524, 0.9721, 0.2161, -0.0908, 0.8465, 0.09436, -0.524, 0.8465, 0.09437, -0.524, 0.8465, 0.09436, -0.524, 0.4669, 0.1647, -0.8688, 0.8465, 0.09437, -0.524, 0.8465, 0.09436, -0.524, 0.4671, 0.1647, -0.8687, 0.4669, 0.1647, -0.8688, 0.4671, 0.1647, -0.8687, -0.05182, 0.1905, -0.9803, 0.4669, 0.1647, -0.8688, 0.4671, 0.1647, -0.8687, -0.05182, 0.1905, -0.9803, -0.05182, 0.1905, -0.9803, -0.05182, 0.1905, -0.9803, -0.5561, 0.1631, -0.8149, -0.05182, 0.1905, -0.9803, -0.05182, 0.1905, -0.9803, -0.5558, 0.1632, -0.8151, -0.5561, 0.1631, -0.8149, -0.5558, 0.1632, -0.8151, -0.897, 0.09178, -0.4324, -0.5561, 0.1631, -0.8149, -0.5558, 0.1632, -0.8151, -0.897, 0.09179, -0.4325, -0.897, 0.09178, -0.4324, -0.897, 0.09179, -0.4325, -0.9986, -0.001474, 0.0524, -0.897, 0.09178, -0.4324, -0.897, 0.09179, -0.4325, -0.9986, -0.001494, 0.0525, -0.9986, -0.001474, 0.0524, -0.9986, -0.001494, 0.0525, -0.8465, -0.0944, 0.524, -0.9986, -0.001474, 0.0524, -0.9986, -0.001494, 0.0525, -0.8465, -0.09441, 0.524, -0.8465, -0.0944, 0.524, -0.8465, -0.09441, 0.524, -0.467, -0.1647, 0.8688, -0.8465, -0.0944, 0.524, -0.8465, -0.09441, 0.524, -0.467, -0.1647, 0.8688, -0.467, -0.1647, 0.8688, -0.467, -0.1647, 0.8688, 0.05175, -0.1909, 0.9803, -0.467, -0.1647, 0.8688, -0.467, -0.1647, 0.8688, 0.05174, -0.1909, 0.9803, 0.05175, -0.1909, 0.9803, 0.05174, -0.1909, 0.9803, 0.5561, -0.1632, 0.815, 0.05175, -0.1909, 0.9803, -0.03745, 0.266, -0.9632, -0.03744, 0.266, -0.9632, -0.03742, 0.266, -0.9632, -0.03745, 0.266, -0.9632, -0.03743, 0.266, -0.9632, -0.03744, 0.266, -0.9632, 0.3276, 0.1615, -0.9309, 0.2172, 0.1678, -0.9616, 0.3276, 0.1615, -0.9309, 0.3276, 0.1615, -0.9309, 0.2172, 0.1678, -0.9616, 0.2172, 0.1678, -0.9616, 0.2172, 0.1678, -0.9616, 0.1039, 0.172, -0.9796, 0.2172, 0.1678, -0.9616, 0.2172, 0.1678, -0.9616, 0.1039, 0.172, -0.9796, 0.1039, 0.172, -0.9796, -0.007989, -0.9859, -0.1674, 0.03699, -0.9857, -0.1644, -0.008107, -0.9859, -0.1674, -0.007989, -0.9859, -0.1674, 0.037, -0.9857, -0.1644, 0.03699, -0.9857, -0.1644, 0.037, -0.9857, -0.1644, 0.03938, -0.9849, -0.1687, 0.03699, -0.9857, -0.1644, 0.03696, -0.9857, -0.1643, 0.0394, -0.9849, -0.1688, 0.0394, -0.9849, -0.1688, -0.01981, 0.9854, 0.1692, -0.03938, 0.9849, 0.1688, -0.03938, 0.9849, 0.1688, -0.01981, 0.9854, 0.1692, -0.03938, 0.9849, 0.1688, -0.01948, 0.9854, 0.1692, 0.008931, 0.9856, 0.1688, -0.01981, 0.9854, 0.1692, -0.01948, 0.9854, 0.1692, 0.008931, 0.9856, 0.1688, -0.01948, 0.9854, 0.1692, 0.008907, 0.9856, 0.1688, 0.03557, 0.9817, 0.187, 0.008931, 0.9856, 0.1688, 0.008907, 0.9856, 0.1688, 0.03557, 0.9817, 0.187, 0.03557, 0.9817, 0.1869, 0.008931, 0.9856, 0.1688, 0.0444, 0.973, 0.2266, 0.03557, 0.9817, 0.1869, 0.03557, 0.9817, 0.187, 0.0444, 0.973, 0.2266, 0.04444, 0.973, 0.2265, 0.03557, 0.9817, 0.1869, 0.01166, 0.9685, 0.2487, 0.04444, 0.973, 0.2265, 0.0444, 0.973, 0.2266, 0.01166, 0.9685, 0.2487, 0.01165, 0.9685, 0.2487, 0.04444, 0.973, 0.2265, -0.02337, 0.9729, 0.2301, 0.01165, 0.9685, 0.2487, 0.01166, 0.9685, 0.2487, -0.02337, 0.9729, 0.2301, -0.02337, 0.9729, 0.2301, 0.01165, 0.9685, 0.2487, -0.02413, 0.9812, 0.1915, -0.02337, 0.9729, 0.2301, -0.02337, 0.9729, 0.2301, -0.02413, 0.9812, 0.1915, -0.02415, 0.9812, 0.1915, -0.02337, 0.9729, 0.2301, -0.02413, 0.9812, 0.1915, -0.01356, 0.9849, 0.1727, -0.02415, 0.9812, 0.1915, -0.02413, 0.9812, 0.1915, -0.01355, 0.9849, 0.1727, -0.01356, 0.9849, 0.1727, 0.06523, 0.9775, 0.2006, 0.05248, 0.9832, 0.175, 0.05248, 0.9832, 0.175, 0.06523, 0.9775, 0.2006, 0.06519, 0.9775, 0.2005, 0.05248, 0.9832, 0.175, 0.06149, 0.9661, 0.2507, 0.06519, 0.9775, 0.2005, 0.06523, 0.9775, 0.2006, 0.06149, 0.9661, 0.2507, 0.06144, 0.9661, 0.2507, 0.06519, 0.9775, 0.2005, 0.01316, 0.9607, 0.2771, 0.06144, 0.9661, 0.2507, 0.06149, 0.9661, 0.2507, 0.01316, 0.9607, 0.2771, 0.01315, 0.9607, 0.2771, 0.06144, 0.9661, 0.2507, -0.03771, 0.966, 0.2559, 0.01315, 0.9607, 0.2771, 0.01316, 0.9607, 0.2771, -0.03771, 0.966, 0.2559, -0.03772, 0.966, 0.2559, 0.01315, 0.9607, 0.2771, -0.04675, 0.9774, 0.2064, -0.03772, 0.966, 0.2559, -0.03771, 0.966, 0.2559, -0.04675, 0.9774, 0.2064, -0.04675, 0.9773, 0.2065, -0.03772, 0.966, 0.2559, -0.009676, 0.9847, 0.174, -0.04675, 0.9773, 0.2065, -0.04675, 0.9774, 0.2064, -0.009676, 0.9847, 0.174, -0.009629, 0.9847, 0.174, -0.04675, 0.9773, 0.2065, 0.03557, 0.9817, 0.187, -0.009629, 0.9847, 0.174, -0.009676, 0.9847, 0.174, 0.03557, 0.9817, 0.187, 0.008907, 0.9856, 0.1688, -0.009629, 0.9847, 0.174, 0.9763, -0.2159, -0.0159, 0.9311, -0.3402, 0.1319, 0.8977, -0.08317, 0.4327, -0.9986, -0.00148, 0.05243, -0.9542, -0.04469, 0.2957, -0.9542, -0.0447, 0.2957, -0.9986, -0.00148, 0.05243, -0.9986, -0.001482, 0.05246, -0.9542, -0.04469, 0.2957, -0.9986, -0.00148, 0.05243, -0.8977, 0.08327, -0.4327, -0.9986, -0.001482, 0.05246, -0.9986, -0.00148, 0.05243, -0.8977, 0.08327, -0.4327, -0.8977, 0.08327, -0.4327, -0.8977, 0.08327, -0.4327, -0.5573, 0.1484, -0.817, -0.8977, 0.08327, -0.4327, -0.8977, 0.08327, -0.4327, -0.5573, 0.1484, -0.8169, -0.5573, 0.1484, -0.817, -0.5573, 0.1484, -0.8169, -0.05177, 0.1745, -0.9833, -0.5573, 0.1484, -0.817, -0.5573, 0.1484, -0.8169, -0.0518, 0.1744, -0.9833, -0.05177, 0.1745, -0.9833, -0.0518, 0.1744, -0.9833, 0.4682, 0.1499, -0.8708, -0.05177, 0.1745, -0.9833, -0.0518, 0.1744, -0.9833, 0.4682, 0.1499, -0.8708, 0.4682, 0.1499, -0.8708, 0.4682, 0.1499, -0.8708, 0.8471, 0.0859, -0.5244, 0.4682, 0.1499, -0.8708, 0.4682, 0.1499, -0.8708, 0.8472, 0.08589, -0.5243, 0.8471, 0.0859, -0.5244, 0.8472, 0.08589, -0.5243, 0.9986, 0.001477, -0.05244, 0.8471, 0.0859, -0.5244, 0.8472, 0.08589, -0.5243, 0.9763, -0.2159, -0.0159, 0.9986, 0.001477, -0.05244, 0.9763, -0.2159, -0.0159, 0.8977, -0.08317, 0.4328, 0.9986, 0.001477, -0.05244, 0.9763, -0.2159, -0.0159, 0.8977, -0.08317, 0.4327, 0.8977, -0.08317, 0.4328, 0.8977, -0.08317, 0.4327, 0.5573, -0.1484, 0.8169, 0.8977, -0.08317, 0.4328, 0.8977, -0.08317, 0.4327, 0.5573, -0.1484, 0.817, 0.5573, -0.1484, 0.8169, 0.5573, -0.1484, 0.817, 0.05188, -0.1737, 0.9834, 0.5573, -0.1484, 0.8169, 0.5573, -0.1484, 0.817, 0.05189, -0.1737, 0.9834, 0.05188, -0.1737, 0.9834, 0.05189, -0.1737, 0.9834, -0.4683, -0.1494, 0.8709, 0.05188, -0.1737, 0.9834, 0.05189, -0.1737, 0.9834, -0.4683, -0.1494, 0.8708, -0.4683, -0.1494, 0.8709, -0.4683, -0.1494, 0.8708, -0.8495, -0.08514, 0.5207, -0.4683, -0.1494, 0.8709, -0.4683, -0.1494, 0.8708, -0.8494, -0.08516, 0.5208, -0.8495, -0.08514, 0.5207, -0.8494, -0.08516, 0.5208, -0.9568, -0.04326, 0.2877, -0.8495, -0.08514, 0.5207, -0.8494, -0.08516, 0.5208, -0.9568, -0.04326, 0.2877, -0.9568, -0.04326, 0.2877, -0.006617, -0.9858, -0.1675, -0.006622, -0.9858, -0.1675, 0.007834, -0.9847, -0.1739, -0.02398, -0.9847, -0.1725, -0.06523, -0.9775, -0.2006, -0.02399, -0.9847, -0.1725, -0.02398, -0.9847, -0.1725, -0.06524, -0.9775, -0.2005, -0.06523, -0.9775, -0.2006, -0.06524, -0.9775, -0.2005, -0.06155, -0.9661, -0.2508, -0.06523, -0.9775, -0.2006, -0.06524, -0.9775, -0.2005, -0.06146, -0.9661, -0.2508, -0.06155, -0.9661, -0.2508, -0.06146, -0.9661, -0.2508, -0.01315, -0.9607, -0.2772, -0.06155, -0.9661, -0.2508, -0.06146, -0.9661, -0.2508, -0.01315, -0.9607, -0.2772, -0.01315, -0.9607, -0.2772, -0.01315, -0.9607, -0.2772, 0.03766, -0.966, -0.2559, -0.01315, -0.9607, -0.2772, -0.01315, -0.9607, -0.2772, 0.03765, -0.966, -0.2559, 0.03766, -0.966, -0.2559, 0.03765, -0.966, -0.2559, 0.04574, -0.9775, -0.2061, 0.03766, -0.966, -0.2559, 0.03765, -0.966, -0.2559, 0.04586, -0.9775, -0.206, 0.04574, -0.9775, -0.2061, -0.006617, -0.9858, -0.1675, 0.04574, -0.9775, -0.2061, 0.04586, -0.9775, -0.206, -0.006617, -0.9858, -0.1675, 0.007837, -0.9847, -0.1739, 0.04574, -0.9775, -0.2061, -0.006617, -0.9858, -0.1675, 0.007834, -0.9847, -0.1739, 0.007837, -0.9847, -0.1739, 0.007834, -0.9847, -0.1739, -0.03654, -0.9816, -0.1872, 0.007837, -0.9847, -0.1739, 0.007834, -0.9847, -0.1739, -0.03652, -0.9817, -0.1871, -0.03654, -0.9816, -0.1872, -0.03652, -0.9817, -0.1871, -0.04455, -0.973, -0.2266, -0.03654, -0.9816, -0.1872, -0.03652, -0.9817, -0.1871, -0.0445, -0.973, -0.2266, -0.04455, -0.973, -0.2266, -0.0445, -0.973, -0.2266, -0.01163, -0.9685, -0.2488, -0.04455, -0.973, -0.2266, -0.0445, -0.973, -0.2266, -0.01164, -0.9685, -0.2488, -0.01163, -0.9685, -0.2488, -0.01164, -0.9685, -0.2488, 0.02338, -0.9729, -0.2302, -0.01163, -0.9685, -0.2488, -0.01164, -0.9685, -0.2488, 0.02343, -0.9729, -0.2302, 0.02338, -0.9729, -0.2302, 0.02343, -0.9729, -0.2302, 0.01963, -0.9816, -0.1901, 0.02338, -0.9729, -0.2302, 0.02343, -0.9729, -0.2302, 0.01964, -0.9816, -0.1901, 0.01963, -0.9816, -0.1901, 0.01964, -0.9816, -0.1901, -0.02399, -0.9847, -0.1725, 0.01963, -0.9816, -0.1901, 0.01964, -0.9816, -0.1901, -0.02398, -0.9847, -0.1725, -0.02399, -0.9847, -0.1725, -0.2917, -0.1639, 0.9424, -0.19, -0.169, 0.9671, -0.2919, -0.1633, 0.9424, -0.2917, -0.1639, 0.9424, -0.1901, -0.169, 0.9671, -0.19, -0.169, 0.9671, -0.1901, -0.169, 0.9671, -0.08638, -0.1722, 0.9813, -0.19, -0.169, 0.9671, -0.1901, -0.1689, 0.9671, -0.0864, -0.1722, 0.9813, -0.0864, -0.1722, 0.9813, -0.9111, -0.3429, 0.2286, -0.8789, -0.4319, 0.2025, -0.9719, -0.2188, 0.08642, -0.9111, -0.3429, 0.2286, -0.8789, -0.4318, 0.2025, -0.8789, -0.4319, 0.2025, -0.8789, -0.4318, 0.2025, -0.9468, -0.1563, 0.2814, -0.8789, -0.4319, 0.2025, -0.8789, -0.4318, 0.2025, -0.9468, -0.1563, 0.2814, -0.9468, -0.1563, 0.2814, -0.9468, -0.1563, 0.2814, -0.9616, 0.1103, 0.2515, -0.9468, -0.1563, 0.2814, -0.9468, -0.1563, 0.2814, -0.9616, 0.1103, 0.2515, -0.9616, 0.1103, 0.2515, -0.9616, 0.1103, 0.2515, -0.9376, 0.2919, 0.1889, -0.9616, 0.1103, 0.2515, -0.9616, 0.1103, 0.2515, -0.9376, 0.2919, 0.1889, -0.9376, 0.2919, 0.1889, -0.05936, 0.05663, -0.9966, -0.05834, 0.06024, -0.9965, -0.05937, 0.05663, -0.9966, -0.05936, 0.05663, -0.9966, -0.05837, 0.06022, -0.9965, -0.05834, 0.06024, -0.9965, -0.05837, 0.06022, -0.9965, -0.05015, 0.04445, -0.9978, -0.05834, 0.06024, -0.9965, -0.05837, 0.06022, -0.9965, -0.05016, 0.04448, -0.9978, -0.05015, 0.04445, -0.9978, -0.05016, 0.04448, -0.9978, -0.01661, -0.4371, -0.8993, -0.05015, 0.04445, -0.9978, -0.05016, 0.04448, -0.9978, -0.0166, -0.4371, -0.8993, -0.01661, -0.4371, -0.8993, -0.0166, -0.4371, -0.8993, 0.0133, -0.8013, -0.5981, -0.01661, -0.4371, -0.8993, -0.0166, -0.4371, -0.8993, 0.01331, -0.8013, -0.5981, 0.0133, -0.8013, -0.5981, 0.9721, 0.2161, -0.0908, 0.8788, 0.4284, -0.2104, 0.9104, 0.3407, -0.2347, 0.9721, 0.2161, -0.0908, 0.8788, 0.4284, -0.2104, 0.8788, 0.4284, -0.2104, 0.8788, 0.4284, -0.2104, 0.9458, 0.157, -0.2842, 0.8788, 0.4284, -0.2104, 0.8788, 0.4284, -0.2104, 0.9458, 0.157, -0.2842, 0.9458, 0.157, -0.2842, 0.9458, 0.157, -0.2842, 0.9615, -0.1089, -0.2522, 0.9458, 0.157, -0.2842, 0.9458, 0.157, -0.2842, 0.9615, -0.1089, -0.2522, 0.9615, -0.1089, -0.2522, 0.9615, -0.1089, -0.2522, 0.9385, -0.2893, -0.1883, 0.9615, -0.1089, -0.2522, 0.9615, -0.1089, -0.2522, 0.9385, -0.2894, -0.1883, 0.9385, -0.2893, -0.1883, 0.1948, 0.05192, 0.9795, 0.1982, 0.005495, 0.9801, 0.1948, 0.05193, 0.9795, 0.1948, 0.05192, 0.9795, 0.1982, 0.005496, 0.9801, 0.1982, 0.005495, 0.9801, 0.1982, 0.005496, 0.9801, 0.2099, -0.0253, 0.9774, 0.1982, 0.005495, 0.9801, 0.1982, 0.005496, 0.9801, 0.2099, -0.02528, 0.9774, 0.2099, -0.0253, 0.9774, 0.2099, -0.02528, 0.9774, 0.1837, 0.415, 0.8911, 0.2099, -0.0253, 0.9774, 0.2099, -0.02528, 0.9774, 0.1837, 0.415, 0.8911, 0.1837, 0.415, 0.8911, 0.1837, 0.415, 0.8911, 0.114, 0.7612, 0.6384, 0.1837, 0.415, 0.8911, 0.1837, 0.415, 0.8911, 0.1141, 0.7612, 0.6384, 0.114, 0.7612, 0.6384, -0.8464, -0.09442, 0.524, -0.8465, -0.0944, 0.524, -0.9986, -0.00147, 0.05242, -0.467, -0.1647, 0.8688, -0.8465, -0.0944, 0.524, -0.8464, -0.09442, 0.524, -0.467, -0.1647, 0.8688, -0.467, -0.1647, 0.8688, -0.8465, -0.0944, 0.524, 0.05178, -0.1909, 0.9803, -0.467, -0.1647, 0.8688, -0.467, -0.1647, 0.8688, 0.05178, -0.1909, 0.9803, 0.05178, -0.1909, 0.9803, -0.467, -0.1647, 0.8688, 0.5559, -0.1632, 0.8151, 0.05178, -0.1909, 0.9803, 0.05178, -0.1909, 0.9803, 0.5559, -0.1632, 0.8151, 0.5561, -0.1632, 0.815, 0.05178, -0.1909, 0.9803, 0.897, -0.09184, 0.4325, 0.5561, -0.1632, 0.815, 0.5559, -0.1632, 0.8151, 0.897, -0.09184, 0.4325, 0.897, -0.09181, 0.4323, 0.5561, -0.1632, 0.815, 0.9986, 0.001482, -0.05253, 0.897, -0.09181, 0.4323, 0.897, -0.09184, 0.4325, 0.9986, 0.001482, -0.05253, 0.9986, 0.001456, -0.05239, 0.897, -0.09181, 0.4323, 0.8465, 0.09434, -0.5239, 0.9986, 0.001456, -0.05239, 0.9986, 0.001482, -0.05253, 0.8465, 0.09434, -0.5239, 0.8464, 0.09437, -0.524, 0.9986, 0.001456, -0.05239, 0.4671, 0.1646, -0.8688, 0.8464, 0.09437, -0.524, 0.8465, 0.09434, -0.5239, 0.4671, 0.1646, -0.8688, 0.4669, 0.1647, -0.8688, 0.8464, 0.09437, -0.524, -0.05177, 0.1908, -0.9803, 0.4669, 0.1647, -0.8688, 0.4671, 0.1646, -0.8688, -0.05177, 0.1908, -0.9803, -0.05177, 0.1908, -0.9803, 0.4669, 0.1647, -0.8688, -0.556, 0.1631, -0.815, -0.05177, 0.1908, -0.9803, -0.05177, 0.1908, -0.9803, -0.556, 0.1631, -0.815, -0.5559, 0.1631, -0.8151, -0.05177, 0.1908, -0.9803, -0.897, 0.0918, -0.4325, -0.5559, 0.1631, -0.8151, -0.556, 0.1631, -0.815, -0.897, 0.0918, -0.4325, -0.897, 0.09179, -0.4324, -0.5559, 0.1631, -0.8151, -0.9769, 0.2132, 0.01158, -0.897, 0.09179, -0.4324, -0.897, 0.0918, -0.4325, -0.9769, 0.2132, 0.01158, -0.9986, -0.00147, 0.05242, -0.897, 0.09179, -0.4324, -0.8464, -0.09442, 0.524, -0.9986, -0.00147, 0.05242, -0.9769, 0.2132, 0.01158, -0.9769, 0.2132, 0.01158, -0.897, 0.0918, -0.4325, -0.931, 0.338, -0.1379, -0.09057, 0.4145, 0.9055, -0.04884, 0.761, 0.6469, -0.04886, 0.761, 0.6469, -0.09057, 0.4145, 0.9055, -0.09059, 0.4145, 0.9055, -0.04884, 0.761, 0.6469, -0.1063, -0.02574, 0.994, -0.09059, 0.4145, 0.9055, -0.09057, 0.4145, 0.9055, -0.1063, -0.02574, 0.994, -0.1064, -0.02573, 0.994, -0.09059, 0.4145, 0.9055, -0.09444, 0.005062, 0.9955, -0.1064, -0.02573, 0.994, -0.1063, -0.02574, 0.994, -0.09444, 0.005062, 0.9955, -0.09443, 0.005049, 0.9955, -0.1064, -0.02573, 0.994, -0.09124, 0.05151, 0.9945, -0.09443, 0.005049, 0.9955, -0.09444, 0.005062, 0.9955, -0.09124, 0.05151, 0.9945, -0.09122, 0.05149, 0.9945, -0.09443, 0.005049, 0.9955, -0.07638, -0.4372, -0.8961, -0.07348, -0.8014, -0.5936, -0.07349, -0.8014, -0.5936, -0.07638, -0.4372, -0.8961, -0.07638, -0.4372, -0.8961, -0.07348, -0.8014, -0.5936, -0.05483, 0.04447, -0.9975, -0.07638, -0.4372, -0.8961, -0.07638, -0.4372, -0.8961, -0.05483, 0.04447, -0.9975, -0.05479, 0.04445, -0.9975, -0.07638, -0.4372, -0.8961, -0.04651, 0.06024, -0.9971, -0.05479, 0.04445, -0.9975, -0.05483, 0.04447, -0.9975, -0.04651, 0.06024, -0.9971, -0.04651, 0.06024, -0.9971, -0.05479, 0.04445, -0.9975, -0.04556, 0.05667, -0.9974, -0.04651, 0.06024, -0.9971, -0.04651, 0.06024, -0.9971, -0.04556, 0.05667, -0.9974, -0.04558, 0.05668, -0.9974, -0.04651, 0.06024, -0.9971, -0.3172, 0.167, -0.9335, -0.2064, 0.1715, -0.9633, -0.2064, 0.1715, -0.9633, -0.3172, 0.167, -0.9335, -0.3172, 0.167, -0.9335, -0.2064, 0.1715, -0.9633, -0.4238, 0.1604, -0.8914, -0.3172, 0.167, -0.9335, -0.3172, 0.167, -0.9335, -0.4238, 0.1604, -0.8914, -0.4238, 0.1604, -0.8914, -0.3172, 0.167, -0.9335, 0.2908, -0.1682, 0.9419, 0.1892, -0.1719, 0.9668, 0.1891, -0.1719, 0.9668, 0.2908, -0.1682, 0.9419, 0.2909, -0.1682, 0.9419, 0.1892, -0.1719, 0.9668, 0.3892, -0.1628, 0.9066, 0.2909, -0.1682, 0.9419, 0.2908, -0.1682, 0.9419, 0.3892, -0.1628, 0.9066, 0.3892, -0.1629, 0.9066, 0.2909, -0.1682, 0.9419, -0.05105, -0.9859, -0.1597, -0.05393, -0.985, -0.1638, -0.05392, -0.985, -0.1638, -0.05105, -0.9859, -0.1597, -0.05105, -0.9859, -0.1597, -0.05393, -0.985, -0.1638, -0.006622, -0.9858, -0.1675, -0.05105, -0.9859, -0.1597, -0.05105, -0.9859, -0.1597, -0.006622, -0.9858, -0.1675, -0.006617, -0.9858, -0.1675, -0.05105, -0.9859, -0.1597, -0.9823, -0.1118, -0.1501, -0.9522, -0.2921, -0.08896, -0.9522, -0.2921, -0.08899, -0.9823, -0.1118, -0.1501, -0.9823, -0.1118, -0.1501, -0.9522, -0.2921, -0.08896, -0.9709, 0.1542, -0.1835, -0.9823, -0.1118, -0.1501, -0.9823, -0.1118, -0.1501, -0.9709, 0.1542, -0.1835, -0.9709, 0.1541, -0.1835, -0.9823, -0.1118, -0.1501, -0.8972, 0.4258, -0.1171, -0.9709, 0.1541, -0.1835, -0.9709, 0.1542, -0.1835, -0.8972, 0.4258, -0.1171, -0.8972, 0.4258, -0.1171, -0.9709, 0.1541, -0.1835, -0.9769, 0.2132, 0.01158, -0.8972, 0.4258, -0.1171, -0.8972, 0.4258, -0.1171, -0.9769, 0.2132, 0.01158, -0.931, 0.338, -0.1379, -0.8972, 0.4258, -0.1171, 0.9823, 0.1132, 0.1494, 0.9514, 0.2947, 0.08968, 0.9514, 0.2947, 0.08967, 0.9823, 0.1132, 0.1494, 0.9823, 0.1132, 0.1494, 0.9514, 0.2947, 0.08968, 0.9715, -0.1535, 0.1806, 0.9823, 0.1132, 0.1494, 0.9823, 0.1132, 0.1494, 0.9715, -0.1535, 0.1806, 0.9715, -0.1534, 0.1806, 0.9823, 0.1132, 0.1494, 0.8966, -0.4293, 0.1093, 0.9715, -0.1534, 0.1806, 0.9715, -0.1535, 0.1806, 0.8966, -0.4293, 0.1093, 0.8965, -0.4293, 0.1093, 0.9715, -0.1534, 0.1806, 0.9311, -0.3402, 0.1319, 0.8965, -0.4293, 0.1093, 0.8966, -0.4293, 0.1093, 0.9311, -0.3402, 0.1319, 0.9763, -0.2159, -0.0159, 0.8965, -0.4293, 0.1093, 0.04132, 0.9813, 0.1881, 0.0287, 0.9849, 0.1705, 0.02868, 0.9849, 0.1704, 0.04132, 0.9813, 0.1881, 0.04131, 0.9813, 0.188, 0.0287, 0.9849, 0.1705, 0.04132, 0.9813, 0.1881, 0.04442, 0.973, 0.2266, 0.04131, 0.9813, 0.188, 0.04132, 0.9813, 0.1881, 0.04446, 0.973, 0.2266, 0.04442, 0.973, 0.2266, 0.04446, 0.973, 0.2266, 0.01165, 0.9685, 0.2488, 0.04442, 0.973, 0.2266, 0.04446, 0.973, 0.2266, 0.01167, 0.9685, 0.2489, 0.01165, 0.9685, 0.2488, 0.01167, 0.9685, 0.2489, -0.02335, 0.9729, 0.2301, 0.01165, 0.9685, 0.2488, 0.01167, 0.9685, 0.2489, -0.02333, 0.9729, 0.2301, -0.02335, 0.9729, 0.2301, -0.02333, 0.9729, 0.2301, -0.01869, 0.9816, 0.1898, -0.02335, 0.9729, 0.2301, -0.02333, 0.9729, 0.2301, -0.0187, 0.9816, 0.1898, -0.01869, 0.9816, 0.1898, -0.0187, 0.9816, 0.1898, 0.005964, 0.9856, 0.169, -0.01869, 0.9816, 0.1898, 0.0341, 0.9855, 0.1663, 0.05395, 0.985, 0.1639, 0.05395, 0.985, 0.1639, 0.0341, 0.9855, 0.1663, 0.03422, 0.9855, 0.1663, 0.05395, 0.985, 0.1639, 0.005964, 0.9856, 0.169, 0.03422, 0.9855, 0.1663, 0.0341, 0.9855, 0.1663, 0.005964, 0.9856, 0.169, 0.005933, 0.9856, 0.169, 0.03422, 0.9855, 0.1663, -0.0187, 0.9816, 0.1898, 0.005933, 0.9856, 0.169, 0.005964, 0.9856, 0.169, -0.0187, 0.9816, 0.1898, 0.02495, 0.9847, 0.1722, 0.005933, 0.9856, 0.169, -0.0187, 0.9816, 0.1898, 0.02495, 0.9847, 0.1722, 0.02495, 0.9847, 0.1722, 0.02495, 0.9847, 0.1722, 0.06532, 0.9775, 0.2004, 0.02495, 0.9847, 0.1722, 0.02495, 0.9847, 0.1722, 0.06528, 0.9775, 0.2005, 0.06532, 0.9775, 0.2004, 0.06528, 0.9775, 0.2005, 0.06129, 0.9661, 0.2507, 0.06532, 0.9775, 0.2004, 0.06528, 0.9775, 0.2005, 0.06139, 0.9661, 0.2507, 0.06129, 0.9661, 0.2507, 0.06139, 0.9661, 0.2507, 0.01314, 0.9607, 0.2772, 0.06129, 0.9661, 0.2507, 0.06139, 0.9661, 0.2507, 0.01314, 0.9607, 0.2772, 0.01314, 0.9607, 0.2772, 0.01314, 0.9607, 0.2772, -0.03766, 0.966, 0.2559, 0.01314, 0.9607, 0.2772, 0.01314, 0.9607, 0.2772, -0.03765, 0.966, 0.2559, -0.03766, 0.966, 0.2559, -0.03765, 0.966, 0.2559, -0.04677, 0.9774, 0.2064, -0.03766, 0.966, 0.2559, -0.03765, 0.966, 0.2559, -0.04677, 0.9773, 0.2064, -0.04677, 0.9774, 0.2064, -0.04677, 0.9773, 0.2064, -0.03675, 0.983, 0.1797, -0.04677, 0.9774, 0.2064, -0.04677, 0.9773, 0.2064, -0.03675, 0.983, 0.1797, -0.03675, 0.983, 0.1797, 0.02334, -0.9729, -0.2301, 0.02331, -0.9729, -0.2301, -0.01162, -0.9685, -0.2488, 0.01968, -0.9816, -0.1901, 0.02331, -0.9729, -0.2301, 0.02334, -0.9729, -0.2301, 0.01968, -0.9816, -0.1901, 0.01967, -0.9816, -0.1901, 0.02331, -0.9729, -0.2301, -0.02309, -0.9848, -0.1723, 0.01967, -0.9816, -0.1901, 0.01968, -0.9816, -0.1901, -0.02309, -0.9848, -0.1723, -0.02312, -0.9848, -0.1723, 0.01967, -0.9816, -0.1901, -0.02312, -0.9848, -0.1723, -0.02309, -0.9848, -0.1723, -0.007989, -0.9859, -0.1674, -0.02312, -0.9848, -0.1723, -0.007989, -0.9859, -0.1674, -0.008107, -0.9859, -0.1674, -0.02312, -0.9848, -0.1723, -0.008107, -0.9859, -0.1674, -0.06438, -0.9776, -0.2004, -0.06438, -0.9776, -0.2004, -0.06436, -0.9776, -0.2003, -0.02312, -0.9848, -0.1723, -0.06141, -0.9661, -0.2507, -0.06436, -0.9776, -0.2003, -0.06438, -0.9776, -0.2004, -0.06141, -0.9661, -0.2507, -0.06142, -0.9661, -0.2507, -0.06436, -0.9776, -0.2003, -0.01313, -0.9607, -0.2772, -0.06142, -0.9661, -0.2507, -0.06141, -0.9661, -0.2507, -0.01313, -0.9607, -0.2772, -0.01311, -0.9607, -0.2772, -0.06142, -0.9661, -0.2507, 0.03765, -0.966, -0.2559, -0.01311, -0.9607, -0.2772, -0.01313, -0.9607, -0.2772, 0.03765, -0.966, -0.2559, 0.03756, -0.966, -0.2559, -0.01311, -0.9607, -0.2772, 0.04677, -0.9774, -0.2064, 0.03756, -0.966, -0.2559, 0.03765, -0.966, -0.2559, 0.04677, -0.9774, -0.2064, 0.04677, -0.9773, -0.2064, 0.03756, -0.966, -0.2559, 0.008717, -0.9847, -0.1742, 0.04677, -0.9773, -0.2064, 0.04677, -0.9774, -0.2064, 0.008717, -0.9847, -0.1742, 0.008695, -0.9847, -0.1742, 0.04677, -0.9773, -0.2064, -0.03653, -0.9816, -0.1873, 0.008695, -0.9847, -0.1742, 0.008717, -0.9847, -0.1742, -0.03653, -0.9816, -0.1873, -0.03651, -0.9817, -0.1872, 0.008695, -0.9847, -0.1742, -0.04457, -0.973, -0.2266, -0.03651, -0.9817, -0.1872, -0.03653, -0.9816, -0.1873, -0.04457, -0.973, -0.2266, -0.04448, -0.973, -0.2266, -0.03651, -0.9817, -0.1872, -0.01161, -0.9685, -0.2487, -0.04448, -0.973, -0.2266, -0.04457, -0.973, -0.2266, -0.01161, -0.9685, -0.2487, -0.01162, -0.9685, -0.2488, -0.04448, -0.973, -0.2266, 0.02334, -0.9729, -0.2301, -0.01162, -0.9685, -0.2488, -0.01161, -0.9685, -0.2487, 0.8993, -0.08276, 0.4294, 0.9817, -0.04041, 0.1859, 0.9817, -0.04043, 0.1859, 0.8993, -0.08276, 0.4294, 0.8998, -0.08259, 0.4284, 0.9817, -0.04041, 0.1859, 0.5573, -0.1484, 0.817, 0.8998, -0.08259, 0.4284, 0.8993, -0.08276, 0.4294, 0.5573, -0.1484, 0.817, 0.5573, -0.1484, 0.817, 0.8998, -0.08259, 0.4284, 0.05191, -0.1739, 0.9834, 0.5573, -0.1484, 0.817, 0.5573, -0.1484, 0.817, 0.05191, -0.1739, 0.9834, 0.05191, -0.1739, 0.9834, 0.5573, -0.1484, 0.817, -0.4682, -0.15, 0.8708, 0.05191, -0.1739, 0.9834, 0.05191, -0.1739, 0.9834, -0.4682, -0.15, 0.8708, -0.4682, -0.1499, 0.8708, 0.05191, -0.1739, 0.9834, -0.8472, -0.08575, 0.5244, -0.4682, -0.1499, 0.8708, -0.4682, -0.15, 0.8708, -0.8472, -0.08575, 0.5244, -0.8471, -0.08575, 0.5244, -0.4682, -0.1499, 0.8708, -0.8471, -0.08575, 0.5244, -0.8472, -0.08575, 0.5244, -0.9111, -0.3429, 0.2286, -0.8471, -0.08575, 0.5244, -0.9111, -0.3429, 0.2286, -0.9719, -0.2188, 0.08642, -0.9719, -0.2188, 0.08642, -0.9986, -0.001467, 0.05244, -0.8471, -0.08575, 0.5244, -0.8977, 0.08332, -0.4327, -0.9986, -0.001467, 0.05244, -0.9719, -0.2188, 0.08642, -0.8977, 0.08332, -0.4327, -0.8977, 0.08332, -0.4327, -0.9986, -0.001467, 0.05244, -0.5573, 0.1484, -0.817, -0.8977, 0.08332, -0.4327, -0.8977, 0.08332, -0.4327, -0.5573, 0.1484, -0.817, -0.5573, 0.1483, -0.817, -0.8977, 0.08332, -0.4327, -0.05207, 0.1745, -0.9833, -0.5573, 0.1483, -0.817, -0.5573, 0.1484, -0.817, -0.05207, 0.1745, -0.9833, -0.05204, 0.1744, -0.9833, -0.5573, 0.1483, -0.817, 0.4682, 0.1499, -0.8708, -0.05204, 0.1744, -0.9833, -0.05207, 0.1745, -0.9833, 0.4682, 0.1499, -0.8708, 0.4682, 0.1499, -0.8708, -0.05204, 0.1744, -0.9833, 0.8472, 0.08584, -0.5243, 0.4682, 0.1499, -0.8708, 0.4682, 0.1499, -0.8708, 0.8472, 0.08584, -0.5243, 0.8472, 0.08584, -0.5244, 0.4682, 0.1499, -0.8708, 0.9986, 0.001478, -0.05246, 0.8472, 0.08584, -0.5244, 0.8472, 0.08584, -0.5243, 0.9986, 0.001478, -0.05246, 0.9986, 0.001474, -0.05243, 0.8472, 0.08584, -0.5244, 0.9986, 0.001478, -0.05246, 0.9801, -0.04182, 0.1941, 0.9986, 0.001474, -0.05243, 0.9986, 0.001478, -0.05246, 0.9801, -0.04182, 0.1941, 0.9801, -0.04182, 0.1941])] * 3)])
me_medicgib008_physics = bpy.data.meshes.new('medicgib008_physics')
me_medicgib008_physics.from_pydata([(3.706, 1.142, 78.46), (3.612, 3.039, 77.73), (3.753, 2.284, 78.64), (2.786, -2.78, 78.25), (1.74, -3.5, 78.96), (-2.468, 2.275, 78.96), (-1.532, -2.786, 78.48), (-1.024, -3.442, 78.76), (-0.4828, -3.28, 77.77), (1.97, -3.29, 77.72), (-2.339, 3.03, 78.04)], [], [(0, 1, 2), (3, 1, 0), (2, 4, 0), (0, 4, 3), (5, 6, 7), (7, 4, 5), (7, 6, 8), (8, 4, 7), (5, 4, 2), (5, 2, 1), (9, 4, 8), (8, 6, 10), (8, 10, 1), (9, 8, 1), (6, 5, 10), (10, 5, 1), (3, 4, 9), (3, 9, 1)])
me_medicgib008_physics.polygons.foreach_set('use_smooth', [True] * 18)
_uv = me_medicgib008_physics.uv_layers.new(name='UVMap')
_uv.uv.foreach_set('vector', [0.0, 0.0, 0.0, 0.0, 0.0, 0.0, 0.0, 0.0, 0.0, 0.0, 0.0, 0.0, 0.0, 0.0, 0.0, 0.0, 0.0, 0.0, 0.0, 0.0, 0.0, 0.0, 0.0, 0.0, 0.0, 0.0, 0.0, 0.0, 0.0, 0.0, 0.0, 0.0, 0.0, 0.0, 0.0, 0.0, 0.0, 0.0, 0.0, 0.0, 0.0, 0.0, 0.0, 0.0, 0.0, 0.0, 0.0, 0.0, 0.0, 0.0, 0.0, 0.0, 0.0, 0.0, 0.0, 0.0, 0.0, 0.0, 0.0, 0.0, 0.0, 0.0, 0.0, 0.0, 0.0, 0.0, 0.0, 0.0, 0.0, 0.0, 0.0, 0.0, 0.0, 0.0, 0.0, 0.0, 0.0, 0.0, 0.0, 0.0, 0.0, 0.0, 0.0, 0.0, 0.0, 0.0, 0.0, 0.0, 0.0, 0.0, 0.0, 0.0, 0.0, 0.0, 0.0, 0.0, 0.0, 0.0, 0.0, 0.0, 0.0, 0.0, 0.0, 0.0, 0.0, 0.0, 0.0, 0.0])
me_medicgib008_physics.materials.append(mat_phy)
me_medicgib008_physics.use_remesh_fix_poles = True
me_medicgib008_physics.use_remesh_preserve_attributes = False
me_medicgib008_physics.use_mirror_vertex_groups = False
me_medicgib008_physics.update()
me_medicgib008_physics.normals_split_custom_set([tuple(v) for v in zip(*[iter([0.2012, -0.3326, 0.9213, -0.2065, 0.9717, 0.1147, -0.1538, -0.9821, 0.1087, 0.3118, 0.2708, 0.9107, -0.2065, 0.9717, 0.1147, 0.2012, -0.3326, 0.9213, -0.1538, -0.9821, 0.1087, 0.136, -0.9856, 0.1009, 0.2012, -0.3326, 0.9213, 0.2012, -0.3326, 0.9213, 0.136, -0.9856, 0.1009, 0.3118, 0.2708, 0.9107, -0.1651, -0.9822, -0.08976, 0.2251, 0.417, -0.8806, 0.2733, -0.9411, -0.1993, 0.2733, -0.9411, -0.1993, 0.136, -0.9856, 0.1009, -0.1651, -0.9822, -0.08976, 0.2733, -0.9411, -0.1993, 0.2251, 0.417, -0.8806, 0.1053, 0.9874, -0.1183, 0.1053, 0.9874, -0.1183, 0.136, -0.9856, 0.1009, 0.2733, -0.9411, -0.1993, -0.1651, -0.9822, -0.08976, 0.136, -0.9856, 0.1009, -0.1538, -0.9821, 0.1087, -0.1651, -0.9822, -0.08976, -0.1538, -0.9821, 0.1087, -0.2065, 0.9717, 0.1147, 0.2307, 0.9569, 0.1762, 0.136, -0.9856, 0.1009, 0.1053, 0.9874, -0.1183, 0.1053, 0.9874, -0.1183, 0.2251, 0.417, -0.8806, -0.1112, 0.9579, -0.2647, 0.1053, 0.9874, -0.1183, -0.1112, 0.9579, -0.2647, -0.2065, 0.9717, 0.1147, 0.2307, 0.9569, 0.1762, 0.1053, 0.9874, -0.1183, -0.2065, 0.9717, 0.1147, 0.2251, 0.417, -0.8806, -0.1651, -0.9822, -0.08976, -0.1112, 0.9579, -0.2647, -0.1112, 0.9579, -0.2647, -0.1651, -0.9822, -0.08976, -0.2065, 0.9717, 0.1147, 0.3118, 0.2708, 0.9107, 0.136, -0.9856, 0.1009, 0.2307, 0.9569, 0.1762, 0.3118, 0.2708, 0.9107, 0.2307, 0.9569, 0.1762, -0.2065, 0.9717, 0.1147])] * 3)])

# ---- objects
ob_medicgib008_reference = bpy.data.objects.new('medicgib008_reference', me_medicgib008_reference)
ob_medicgib008_physics = bpy.data.objects.new('medicgib008_physics', me_medicgib008_physics)

# ---- transforms, parenting, visibility, modifiers, constraints
ob_medicgib008_reference.location = (0.0, 0.0, 0.0)
ob_medicgib008_reference.lineart.crease_threshold = 0.0
_vg = ob_medicgib008_reference.vertex_groups.new(name='polymsh')
ob_medicgib008_physics.location = (0.0, 0.0, 0.0)
ob_medicgib008_physics.display_type = 'SOLID'
ob_medicgib008_physics.show_wire = True
ob_medicgib008_physics.lineart.crease_threshold = 0.0
_vg = ob_medicgib008_physics.vertex_groups.new(name='polymsh')

# ---- collection membership
scene.collection.objects.link(ob_medicgib008_reference)
scene.collection.objects.link(ob_medicgib008_physics)

# ---- scene / render settings (as saved in the file)
scene.frame_start = 1; scene.frame_end = 250; scene.frame_set(0)
scene.render.engine = 'BLENDER_EEVEE_NEXT'
scene.cycles.use_denoising = False
scene.cycles.samples = 128
scene.cycles.sampling_pattern = 'TABULATED_SOBOL'
scene.cycles.use_adaptive_sampling = False
scene.cycles.use_light_tree = False
scene.view_settings.view_transform = 'Filmic'
bpy.context.view_layer.update()

# ---- added for rendering (the .blend has no active camera and no usable light): camera, sun + grey world if the file has none
cam_auto = bpy.data.cameras.new('AutoCamera')
cam_auto.lens = 50.0
cam_auto.sensor_width = 36.0
cam_auto.clip_end = 1000.0
ob_auto_camera = bpy.data.objects.new('AutoCamera', cam_auto)
scene.collection.objects.link(ob_auto_camera)
ob_auto_camera.location = (9.15725, -10.459, 85.1431)
ob_auto_camera.rotation_euler = (1.09748, -7.21219e-08, 0.694738)
scene.camera = ob_auto_camera
light_auto_sun = bpy.data.lights.new('AutoSun', 'SUN')
light_auto_sun.energy = 3.0
light_auto_sun.angle = 0.0523599
ob_auto_sun = bpy.data.objects.new('AutoSun', light_auto_sun)
scene.collection.objects.link(ob_auto_sun)
ob_auto_sun.rotation_euler = (0.872665, 0.174533, 0.523599)
if scene.world is None:
    world_auto = bpy.data.worlds.new('AutoWorld')
    world_auto.color = (0.3, 0.3, 0.3)
    scene.world = world_auto
bpy.context.view_layer.update()

